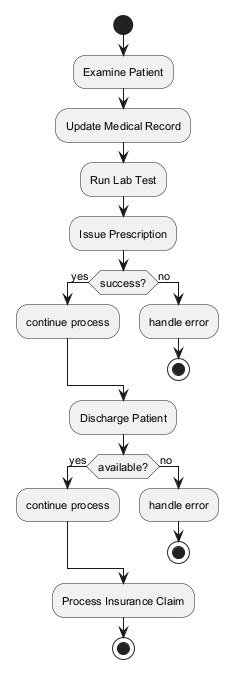

The diagram above was rendered by PlantUML. Its source (embedded in the PNG):
@startuml
skinparam defaultFontSize 11
start
:Examine Patient;
:Update Medical Record;
:Run Lab Test;
:Issue Prescription;
if (success?) then (yes)
:continue process;
else (no)
:handle error;
stop
endif
:Discharge Patient;
if (available?) then (yes)
:continue process;
else (no)
:handle error;
stop
endif
:Process Insurance Claim;
stop
@enduml